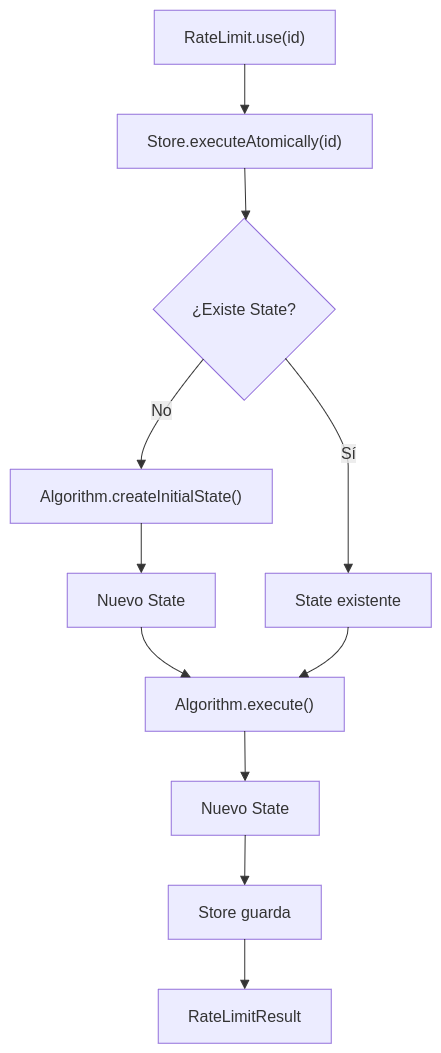

The diagram above was exported from draw.io. Its source (the exported page's mxGraphModel, read from the mxfile embedded in the PNG):
<mxGraphModel dx="3284" dy="2560" grid="1" gridSize="10" guides="1" tooltips="1" connect="1" arrows="1" fold="1" page="1" pageScale="1" pageWidth="827" pageHeight="1169" math="0" shadow="0">
  <root>
    <mxCell id="0" />
    <mxCell id="1" parent="0" />
    <UserObject label="" mermaidData="{&#10;  &quot;data&quot;: &quot;flowchart TD\n  A[\&quot;RateLimit.use(id)\&quot;] --&gt; B[\&quot;Store.executeAtomically(id)\&quot;]\n  B --&gt; C{\&quot;¿Existe State?\&quot;}\n  C --&gt;|No| D[\&quot;Algorithm.createInitialState()\&quot;]\n  D --&gt; E[\&quot;Nuevo State\&quot;]\n  C --&gt;|Sí| F[\&quot;State existente\&quot;]\n  E --&gt; G[\&quot;Algorithm.execute()\&quot;]\n  F --&gt; G\n  G --&gt; H[\&quot;Nuevo State\&quot;]\n  H --&gt; I[\&quot;Store guarda\&quot;]\n  I --&gt; J[\&quot;RateLimitResult\&quot;]&quot;,&#10;  &quot;config&quot;: null&#10;}" id="22">
      <mxCell connectable="0" parent="1" style="group;transparentBounds=1;editIcon=1;lockedGroup=0;groupPadding=10;" vertex="1">
        <mxGeometry as="geometry" />
      </mxCell>
    </UserObject>
    <UserObject label="RateLimit.use(id)" mermaidId="n:A" mermaidBaseStyle="html=1;whiteSpace=wrap;strokeWidth=1;fillColor=light-dark(#ECECFF,#1f2020);strokeColor=light-dark(#9370DB,#cccccc);fontColor=light-dark(#333333,#cccccc);fontFamily=Trebuchet MS,Verdana,Arial,sans-serif;fontSize=16;" mermaidBaseValue="RateLimit.use(id)" id="2">
      <mxCell parent="22" style="html=1;whiteSpace=wrap;strokeWidth=1;fillColor=light-dark(#ECECFF,#1f2020);strokeColor=light-dark(#9370DB,#cccccc);fontColor=light-dark(#333333,#cccccc);fontFamily=Trebuchet MS,Verdana,Arial,sans-serif;fontSize=16;" vertex="1">
        <mxGeometry height="54" width="181" x="152" y="8" as="geometry" />
      </mxCell>
    </UserObject>
    <UserObject label="Store.executeAtomically(id)" mermaidId="n:B" mermaidBaseStyle="html=1;whiteSpace=wrap;strokeWidth=1;fillColor=light-dark(#ECECFF,#1f2020);strokeColor=light-dark(#9370DB,#cccccc);fontColor=light-dark(#333333,#cccccc);fontFamily=Trebuchet MS,Verdana,Arial,sans-serif;fontSize=16;" mermaidBaseValue="Store.executeAtomically(id)" id="3">
      <mxCell parent="22" style="html=1;whiteSpace=wrap;strokeWidth=1;fillColor=light-dark(#ECECFF,#1f2020);strokeColor=light-dark(#9370DB,#cccccc);fontColor=light-dark(#333333,#cccccc);fontFamily=Trebuchet MS,Verdana,Arial,sans-serif;fontSize=16;" vertex="1">
        <mxGeometry height="54" width="255" x="115" y="112" as="geometry" />
      </mxCell>
    </UserObject>
    <UserObject label="¿Existe State?" mermaidId="n:C" mermaidBaseStyle="rhombus;html=1;strokeWidth=1;whiteSpace=wrap;fillColor=light-dark(#ECECFF,#1f2020);strokeColor=light-dark(#9370DB,#cccccc);fontColor=light-dark(#333333,#cccccc);fontFamily=Trebuchet MS,Verdana,Arial,sans-serif;fontSize=16;" mermaidBaseValue="¿Existe State?" id="4">
      <mxCell parent="22" style="rhombus;html=1;strokeWidth=1;whiteSpace=wrap;fillColor=light-dark(#ECECFF,#1f2020);strokeColor=light-dark(#9370DB,#cccccc);fontColor=light-dark(#333333,#cccccc);fontFamily=Trebuchet MS,Verdana,Arial,sans-serif;fontSize=16;" vertex="1">
        <mxGeometry height="182" width="182" x="151" y="216" as="geometry" />
      </mxCell>
    </UserObject>
    <UserObject label="Algorithm.createInitialState()" mermaidId="n:D" mermaidBaseStyle="html=1;whiteSpace=wrap;strokeWidth=1;fillColor=light-dark(#ECECFF,#1f2020);strokeColor=light-dark(#9370DB,#cccccc);fontColor=light-dark(#333333,#cccccc);fontFamily=Trebuchet MS,Verdana,Arial,sans-serif;fontSize=16;" mermaidBaseValue="Algorithm.createInitialState()" id="5">
      <mxCell parent="22" style="html=1;whiteSpace=wrap;strokeWidth=1;fillColor=light-dark(#ECECFF,#1f2020);strokeColor=light-dark(#9370DB,#cccccc);fontColor=light-dark(#333333,#cccccc);fontFamily=Trebuchet MS,Verdana,Arial,sans-serif;fontSize=16;" vertex="1">
        <mxGeometry height="54" width="262" x="8" y="467" as="geometry" />
      </mxCell>
    </UserObject>
    <UserObject label="Nuevo State" mermaidId="n:E" mermaidBaseStyle="html=1;whiteSpace=wrap;strokeWidth=1;fillColor=light-dark(#ECECFF,#1f2020);strokeColor=light-dark(#9370DB,#cccccc);fontColor=light-dark(#333333,#cccccc);fontFamily=Trebuchet MS,Verdana,Arial,sans-serif;fontSize=16;" mermaidBaseValue="Nuevo State" id="6">
      <mxCell parent="22" style="html=1;whiteSpace=wrap;strokeWidth=1;fillColor=light-dark(#ECECFF,#1f2020);strokeColor=light-dark(#9370DB,#cccccc);fontColor=light-dark(#333333,#cccccc);fontFamily=Trebuchet MS,Verdana,Arial,sans-serif;fontSize=16;" vertex="1">
        <mxGeometry height="54" width="148" x="65" y="571" as="geometry" />
      </mxCell>
    </UserObject>
    <UserObject label="State existente" mermaidId="n:F" mermaidBaseStyle="html=1;whiteSpace=wrap;strokeWidth=1;fillColor=light-dark(#ECECFF,#1f2020);strokeColor=light-dark(#9370DB,#cccccc);fontColor=light-dark(#333333,#cccccc);fontFamily=Trebuchet MS,Verdana,Arial,sans-serif;fontSize=16;" mermaidBaseValue="State existente" id="7">
      <mxCell parent="22" style="html=1;whiteSpace=wrap;strokeWidth=1;fillColor=light-dark(#ECECFF,#1f2020);strokeColor=light-dark(#9370DB,#cccccc);fontColor=light-dark(#333333,#cccccc);fontFamily=Trebuchet MS,Verdana,Arial,sans-serif;fontSize=16;" vertex="1">
        <mxGeometry height="54" width="166" x="263" y="571" as="geometry" />
      </mxCell>
    </UserObject>
    <UserObject label="Algorithm.execute()" mermaidId="n:G" mermaidBaseStyle="html=1;whiteSpace=wrap;strokeWidth=1;fillColor=light-dark(#ECECFF,#1f2020);strokeColor=light-dark(#9370DB,#cccccc);fontColor=light-dark(#333333,#cccccc);fontFamily=Trebuchet MS,Verdana,Arial,sans-serif;fontSize=16;" mermaidBaseValue="Algorithm.execute()" id="8">
      <mxCell parent="22" style="html=1;whiteSpace=wrap;strokeWidth=1;fillColor=light-dark(#ECECFF,#1f2020);strokeColor=light-dark(#9370DB,#cccccc);fontColor=light-dark(#333333,#cccccc);fontFamily=Trebuchet MS,Verdana,Arial,sans-serif;fontSize=16;" vertex="1">
        <mxGeometry height="54" width="199" x="143" y="675" as="geometry" />
      </mxCell>
    </UserObject>
    <UserObject label="Nuevo State" mermaidId="n:H" mermaidBaseStyle="html=1;whiteSpace=wrap;strokeWidth=1;fillColor=light-dark(#ECECFF,#1f2020);strokeColor=light-dark(#9370DB,#cccccc);fontColor=light-dark(#333333,#cccccc);fontFamily=Trebuchet MS,Verdana,Arial,sans-serif;fontSize=16;" mermaidBaseValue="Nuevo State" id="9">
      <mxCell parent="22" style="html=1;whiteSpace=wrap;strokeWidth=1;fillColor=light-dark(#ECECFF,#1f2020);strokeColor=light-dark(#9370DB,#cccccc);fontColor=light-dark(#333333,#cccccc);fontFamily=Trebuchet MS,Verdana,Arial,sans-serif;fontSize=16;" vertex="1">
        <mxGeometry height="54" width="148" x="169" y="779" as="geometry" />
      </mxCell>
    </UserObject>
    <UserObject label="Store guarda" mermaidId="n:I" mermaidBaseStyle="html=1;whiteSpace=wrap;strokeWidth=1;fillColor=light-dark(#ECECFF,#1f2020);strokeColor=light-dark(#9370DB,#cccccc);fontColor=light-dark(#333333,#cccccc);fontFamily=Trebuchet MS,Verdana,Arial,sans-serif;fontSize=16;" mermaidBaseValue="Store guarda" id="10">
      <mxCell parent="22" style="html=1;whiteSpace=wrap;strokeWidth=1;fillColor=light-dark(#ECECFF,#1f2020);strokeColor=light-dark(#9370DB,#cccccc);fontColor=light-dark(#333333,#cccccc);fontFamily=Trebuchet MS,Verdana,Arial,sans-serif;fontSize=16;" vertex="1">
        <mxGeometry height="54" width="153" x="166" y="883" as="geometry" />
      </mxCell>
    </UserObject>
    <UserObject label="RateLimitResult" mermaidId="n:J" mermaidBaseStyle="html=1;whiteSpace=wrap;strokeWidth=1;fillColor=light-dark(#ECECFF,#1f2020);strokeColor=light-dark(#9370DB,#cccccc);fontColor=light-dark(#333333,#cccccc);fontFamily=Trebuchet MS,Verdana,Arial,sans-serif;fontSize=16;" mermaidBaseValue="RateLimitResult" id="11">
      <mxCell parent="22" style="html=1;whiteSpace=wrap;strokeWidth=1;fillColor=light-dark(#ECECFF,#1f2020);strokeColor=light-dark(#9370DB,#cccccc);fontColor=light-dark(#333333,#cccccc);fontFamily=Trebuchet MS,Verdana,Arial,sans-serif;fontSize=16;" vertex="1">
        <mxGeometry height="54" width="173" x="156" y="987" as="geometry" />
      </mxCell>
    </UserObject>
    <UserObject label="" mermaidId="e:A-&gt;B#0" mermaidBaseStyle="curved=1;startArrow=none;endArrow=block;endSize=7;strokeColor=light-dark(#333333,#cccccc);exitX=0.5;exitY=1;entryX=0.5;entryY=0;" mermaidBaseValue="" id="12">
      <mxCell edge="1" parent="22" source="2" style="curved=1;startArrow=none;endArrow=block;endSize=7;strokeColor=light-dark(#333333,#cccccc);exitX=0.5;exitY=1;entryX=0.5;entryY=0;" target="3">
        <mxGeometry relative="1" as="geometry">
          <Array as="points" />
        </mxGeometry>
      </mxCell>
    </UserObject>
    <UserObject label="" mermaidId="e:B-&gt;C#0" mermaidBaseStyle="curved=1;startArrow=none;endArrow=block;endSize=7;strokeColor=light-dark(#333333,#cccccc);exitX=0.5;exitY=1;entryX=0.51;entryY=0;" mermaidBaseValue="" id="13">
      <mxCell edge="1" parent="22" source="3" style="curved=1;startArrow=none;endArrow=block;endSize=7;strokeColor=light-dark(#333333,#cccccc);exitX=0.5;exitY=1;entryX=0.51;entryY=0;" target="4">
        <mxGeometry relative="1" as="geometry">
          <Array as="points" />
        </mxGeometry>
      </mxCell>
    </UserObject>
    <UserObject label="No" mermaidId="e:C-&gt;D#0" mermaidBaseStyle="curved=1;startArrow=none;endArrow=block;endSize=7;strokeColor=light-dark(#333333,#cccccc);html=1;fontSize=16;labelBackgroundColor=light-dark(#E8E8E88D,#2a2a2a8D);fontFamily=Trebuchet MS,Verdana,Arial,sans-serif;fontColor=light-dark(#333333,#cccccc);exitX=0.09;exitY=1;entryX=0.5;entryY=0;" mermaidBaseValue="No" id="14">
      <mxCell edge="1" parent="22" source="4" style="curved=1;startArrow=none;endArrow=block;endSize=7;strokeColor=light-dark(#333333,#cccccc);html=1;fontSize=16;labelBackgroundColor=light-dark(#E8E8E88D,#2a2a2a8D);fontFamily=Trebuchet MS,Verdana,Arial,sans-serif;fontColor=light-dark(#333333,#cccccc);exitX=0.09;exitY=1;entryX=0.5;entryY=0;" target="5">
        <mxGeometry relative="1" as="geometry">
          <Array as="points">
            <mxPoint x="139" y="433" />
          </Array>
        </mxGeometry>
      </mxCell>
    </UserObject>
    <UserObject label="" mermaidId="e:D-&gt;E#0" mermaidBaseStyle="curved=1;startArrow=none;endArrow=block;endSize=7;strokeColor=light-dark(#333333,#cccccc);exitX=0.5;exitY=1;entryX=0.5;entryY=0;" mermaidBaseValue="" id="15">
      <mxCell edge="1" parent="22" source="5" style="curved=1;startArrow=none;endArrow=block;endSize=7;strokeColor=light-dark(#333333,#cccccc);exitX=0.5;exitY=1;entryX=0.5;entryY=0;" target="6">
        <mxGeometry relative="1" as="geometry">
          <Array as="points" />
        </mxGeometry>
      </mxCell>
    </UserObject>
    <UserObject label="Sí" mermaidId="e:C-&gt;F#0" mermaidBaseStyle="curved=1;startArrow=none;endArrow=block;endSize=7;strokeColor=light-dark(#333333,#cccccc);html=1;fontSize=16;labelBackgroundColor=light-dark(#E8E8E88D,#2a2a2a8D);fontFamily=Trebuchet MS,Verdana,Arial,sans-serif;fontColor=light-dark(#333333,#cccccc);exitX=0.92;exitY=1;entryX=0.5;entryY=0;" mermaidBaseValue="Sí" id="16">
      <mxCell edge="1" parent="22" source="4" style="curved=1;startArrow=none;endArrow=block;endSize=7;strokeColor=light-dark(#333333,#cccccc);html=1;fontSize=16;labelBackgroundColor=light-dark(#E8E8E88D,#2a2a2a8D);fontFamily=Trebuchet MS,Verdana,Arial,sans-serif;fontColor=light-dark(#333333,#cccccc);exitX=0.92;exitY=1;entryX=0.5;entryY=0;" target="7">
        <mxGeometry relative="1" as="geometry">
          <Array as="points">
            <mxPoint x="346" y="433" />
            <mxPoint x="346" y="494" />
            <mxPoint x="346" y="546" />
          </Array>
        </mxGeometry>
      </mxCell>
    </UserObject>
    <UserObject label="" mermaidId="e:E-&gt;G#0" mermaidBaseStyle="curved=1;startArrow=none;endArrow=block;endSize=7;strokeColor=light-dark(#333333,#cccccc);exitX=0.5;exitY=1;entryX=0.23;entryY=0;" mermaidBaseValue="" id="17">
      <mxCell edge="1" parent="22" source="6" style="curved=1;startArrow=none;endArrow=block;endSize=7;strokeColor=light-dark(#333333,#cccccc);exitX=0.5;exitY=1;entryX=0.23;entryY=0;" target="8">
        <mxGeometry relative="1" as="geometry">
          <Array as="points">
            <mxPoint x="139" y="650" />
          </Array>
        </mxGeometry>
      </mxCell>
    </UserObject>
    <UserObject label="" mermaidId="e:F-&gt;G#0" mermaidBaseStyle="curved=1;startArrow=none;endArrow=block;endSize=7;strokeColor=light-dark(#333333,#cccccc);exitX=0.5;exitY=1;entryX=0.77;entryY=0;" mermaidBaseValue="" id="18">
      <mxCell edge="1" parent="22" source="7" style="curved=1;startArrow=none;endArrow=block;endSize=7;strokeColor=light-dark(#333333,#cccccc);exitX=0.5;exitY=1;entryX=0.77;entryY=0;" target="8">
        <mxGeometry relative="1" as="geometry">
          <Array as="points">
            <mxPoint x="346" y="650" />
          </Array>
        </mxGeometry>
      </mxCell>
    </UserObject>
    <UserObject label="" mermaidId="e:G-&gt;H#0" mermaidBaseStyle="curved=1;startArrow=none;endArrow=block;endSize=7;strokeColor=light-dark(#333333,#cccccc);exitX=0.5;exitY=1;entryX=0.5;entryY=0;" mermaidBaseValue="" id="19">
      <mxCell edge="1" parent="22" source="8" style="curved=1;startArrow=none;endArrow=block;endSize=7;strokeColor=light-dark(#333333,#cccccc);exitX=0.5;exitY=1;entryX=0.5;entryY=0;" target="9">
        <mxGeometry relative="1" as="geometry">
          <Array as="points" />
        </mxGeometry>
      </mxCell>
    </UserObject>
    <UserObject label="" mermaidId="e:H-&gt;I#0" mermaidBaseStyle="curved=1;startArrow=none;endArrow=block;endSize=7;strokeColor=light-dark(#333333,#cccccc);exitX=0.5;exitY=1;entryX=0.5;entryY=0;" mermaidBaseValue="" id="20">
      <mxCell edge="1" parent="22" source="9" style="curved=1;startArrow=none;endArrow=block;endSize=7;strokeColor=light-dark(#333333,#cccccc);exitX=0.5;exitY=1;entryX=0.5;entryY=0;" target="10">
        <mxGeometry relative="1" as="geometry">
          <Array as="points" />
        </mxGeometry>
      </mxCell>
    </UserObject>
    <UserObject label="" mermaidId="e:I-&gt;J#0" mermaidBaseStyle="curved=1;startArrow=none;endArrow=block;endSize=7;strokeColor=light-dark(#333333,#cccccc);exitX=0.5;exitY=1;entryX=0.5;entryY=0;" mermaidBaseValue="" id="21">
      <mxCell edge="1" parent="22" source="10" style="curved=1;startArrow=none;endArrow=block;endSize=7;strokeColor=light-dark(#333333,#cccccc);exitX=0.5;exitY=1;entryX=0.5;entryY=0;" target="11">
        <mxGeometry relative="1" as="geometry">
          <Array as="points" />
        </mxGeometry>
      </mxCell>
    </UserObject>
  </root>
</mxGraphModel>